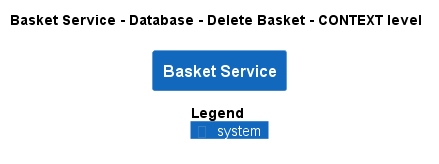

The diagram above was rendered by PlantUML. Its source (embedded in the PNG):
@startuml
!pragma layout smetana
!include ..\..\..\..\..\..\.c4s\C4_Context.puml

AddElementTag("state:new", $bgColor=green, $fontColor=#ffffff, $borderColor=green, $shadowing="False")
AddElementTag("state:changed", $bgColor=orange, $fontColor=#ffffff, $borderColor=orange, $shadowing="False")
AddElementTag("state:removed", $bgColor=red, $fontColor=#ffffff, $borderColor=red, $shadowing="False")

AddRelTag("state:new", $textColor=green, $lineColor=green)
AddRelTag("state:changed", $textColor=orange, $lineColor=orange)
AddRelTag("state:removed", $textColor=red, $lineColor=red)

SHOW_PERSON_PORTRAIT()
LAYOUT_TOP_DOWN()

skinparam linetype polyline

title Basket Service - Database - Delete Basket - CONTEXT level

System(ECommercePlatform.SoftwareSystems.BasketService, "Basket Service", "")



SHOW_LEGEND()
@enduml